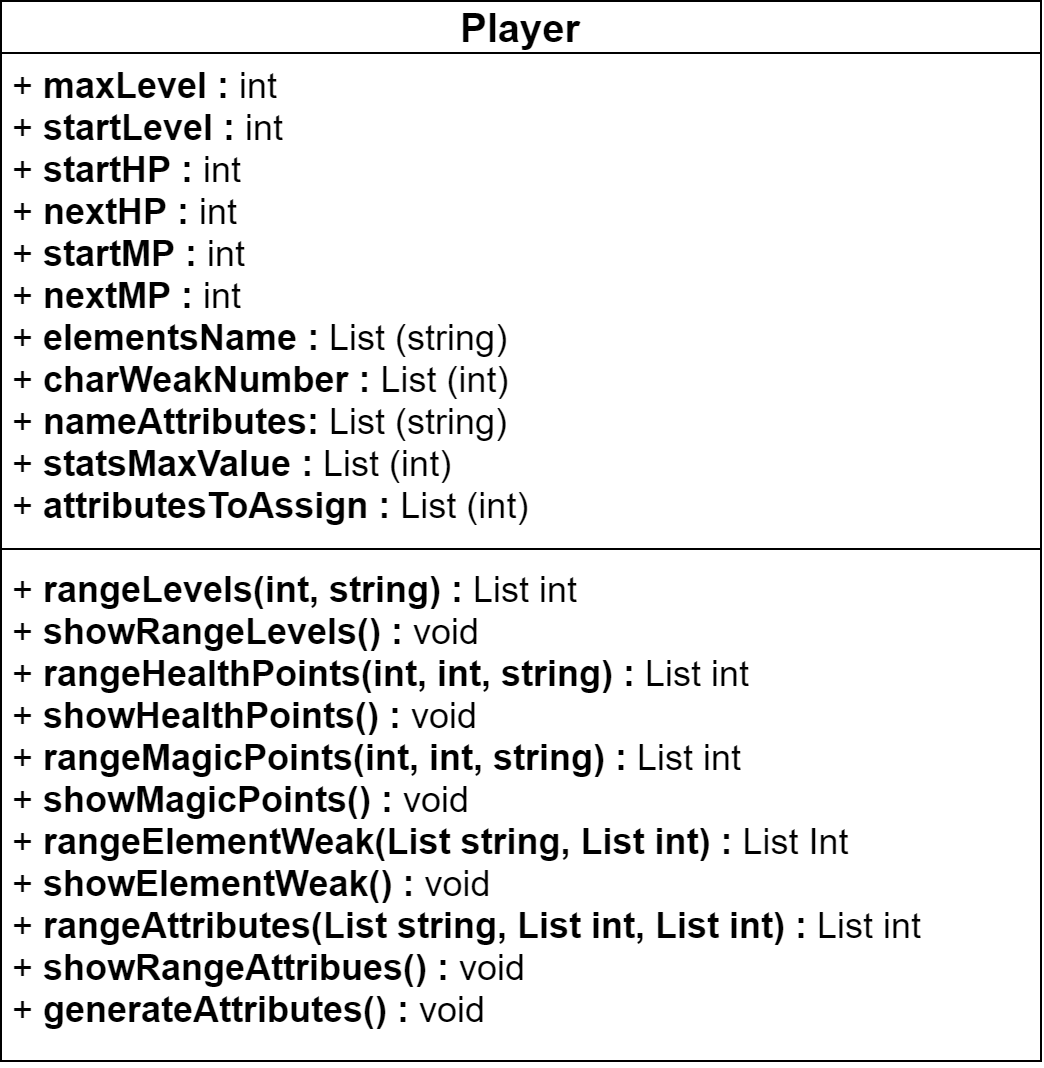

The diagram above was exported from draw.io. Its source (the exported page's mxGraphModel, read from the mxfile embedded in the PNG):
<mxGraphModel dx="920" dy="560" grid="1" gridSize="10" guides="1" tooltips="1" connect="1" arrows="1" fold="1" page="1" pageScale="1" pageWidth="850" pageHeight="1100" math="0" shadow="0">
  <root>
    <mxCell id="0" />
    <mxCell id="1" parent="0" />
    <mxCell id="2" value="Player" style="swimlane;fontStyle=1;align=center;verticalAlign=bottom;childLayout=stackLayout;horizontal=1;startSize=26;horizontalStack=0;resizeParent=1;resizeParentMax=0;resizeLast=0;collapsible=1;marginBottom=0;fontSize=20;labelBackgroundColor=none;labelBorderColor=none;" vertex="1" parent="1">
      <mxGeometry x="120" y="80" width="520" height="530" as="geometry" />
    </mxCell>
    <mxCell id="3" value="+ &lt;b&gt;maxLevel&lt;/b&gt; &lt;b&gt;:&lt;/b&gt; int&lt;br&gt;+ &lt;b&gt;startLevel&lt;/b&gt; &lt;b&gt;:&lt;/b&gt; int&lt;br&gt;+ &lt;b&gt;startHP&lt;/b&gt; &lt;b&gt;:&lt;/b&gt;&amp;nbsp;int&lt;br&gt;+ &lt;b&gt;nextHP&lt;/b&gt;&amp;nbsp;&lt;b&gt;:&lt;/b&gt;&amp;nbsp;int&lt;br&gt;+ &lt;b&gt;startMP :&lt;/b&gt;&amp;nbsp;int&lt;br&gt;+&amp;nbsp;&lt;b&gt;nextMP :&lt;/b&gt;&amp;nbsp;int&lt;br&gt;+&amp;nbsp;&lt;b&gt;elementsName :&lt;/b&gt;&amp;nbsp;List (string)&lt;br&gt;+&amp;nbsp;&lt;b&gt;charWeakNumber :&lt;/b&gt;&amp;nbsp;List (int)&lt;br&gt;+ &lt;b&gt;nameAttributes:&lt;/b&gt; List (string)&lt;br&gt;+ &lt;b&gt;statsMaxValue :&lt;/b&gt; List (int)&lt;br&gt;+ &lt;b&gt;attributesToAssign :&lt;/b&gt; List (int)" style="text;strokeColor=none;fillColor=none;align=left;verticalAlign=top;spacingLeft=4;spacingRight=4;overflow=hidden;rotatable=0;points=[[0,0.5],[1,0.5]];portConstraint=eastwest;fontSize=18;html=1;" vertex="1" parent="2">
      <mxGeometry y="26" width="520" height="244" as="geometry" />
    </mxCell>
    <mxCell id="4" value="" style="line;strokeWidth=1;fillColor=none;align=left;verticalAlign=middle;spacingTop=-1;spacingLeft=3;spacingRight=3;rotatable=0;labelPosition=right;points=[];portConstraint=eastwest;" vertex="1" parent="2">
      <mxGeometry y="270" width="520" height="8" as="geometry" />
    </mxCell>
    <mxCell id="5" value="+ &lt;b&gt;rangeLevels(int, string) :&lt;/b&gt; List int&lt;br&gt;+ &lt;b&gt;showRangeLevels() :&lt;/b&gt; void&lt;br&gt;+ &lt;b&gt;rangeHealthPoints(int, int, string) :&lt;/b&gt; List int&lt;br&gt;+ &lt;b&gt;showHealthPoints() :&lt;/b&gt; void&lt;br&gt;+ &lt;b&gt;rangeMagicPoints(int, int, string) :&lt;/b&gt; List int&lt;br&gt;+ &lt;b&gt;showMagicPoints() :&lt;/b&gt; void&lt;br&gt;+ &lt;b&gt;rangeElementWeak(List string, List int) :&lt;/b&gt; List Int&lt;br&gt;+ &lt;b&gt;showElementWeak() :&lt;/b&gt; void&lt;br&gt;+ &lt;b&gt;rangeAttributes(List string, List int, List int) :&lt;/b&gt; List int&lt;br&gt;+ &lt;b&gt;showRangeAttribues() :&lt;/b&gt; void&lt;br&gt;+ &lt;b&gt;generateAttributes() :&lt;/b&gt; void" style="text;strokeColor=none;fillColor=none;align=left;verticalAlign=top;spacingLeft=4;spacingRight=4;overflow=hidden;rotatable=0;points=[[0,0.5],[1,0.5]];portConstraint=eastwest;fontSize=18;html=1;" vertex="1" parent="2">
      <mxGeometry y="278" width="520" height="252" as="geometry" />
    </mxCell>
  </root>
</mxGraphModel>